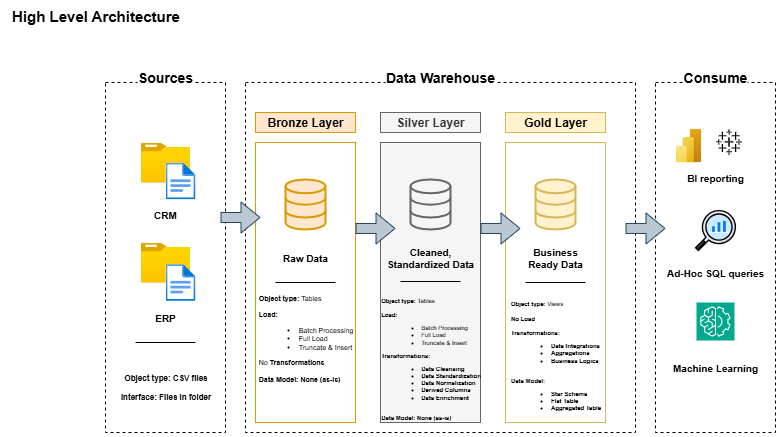

The diagram above was exported from draw.io. Its source (the exported page's mxGraphModel, read from the mxfile embedded in the PNG):
<mxGraphModel dx="1892" dy="535" grid="1" gridSize="10" guides="1" tooltips="1" connect="1" arrows="1" fold="1" page="1" pageScale="1" pageWidth="850" pageHeight="1100" math="0" shadow="0">
  <root>
    <mxCell id="0" />
    <mxCell id="1" parent="0" />
    <mxCell id="zz5H7lWnwnDciQgKeQa2-1" value="" style="rounded=0;whiteSpace=wrap;html=1;gradientColor=none;fillColor=none;dashed=1;" parent="1" vertex="1">
      <mxGeometry x="90" y="120" width="120" height="350" as="geometry" />
    </mxCell>
    <mxCell id="zz5H7lWnwnDciQgKeQa2-3" value="" style="rounded=0;whiteSpace=wrap;html=1;dashed=1;" parent="1" vertex="1">
      <mxGeometry x="230" y="120" width="390" height="350" as="geometry" />
    </mxCell>
    <mxCell id="zz5H7lWnwnDciQgKeQa2-4" value="" style="rounded=0;whiteSpace=wrap;html=1;dashed=1;" parent="1" vertex="1">
      <mxGeometry x="640" y="120" width="120" height="350" as="geometry" />
    </mxCell>
    <mxCell id="zz5H7lWnwnDciQgKeQa2-8" value="Sources" style="text;html=1;align=center;verticalAlign=middle;whiteSpace=wrap;rounded=0;fontSize=14;fontStyle=1;labelBorderColor=none;labelBackgroundColor=default;fontColor=default;" parent="1" vertex="1">
      <mxGeometry x="120" y="100" width="60" height="30" as="geometry" />
    </mxCell>
    <mxCell id="zz5H7lWnwnDciQgKeQa2-9" value="Consume" style="text;html=1;align=center;verticalAlign=middle;whiteSpace=wrap;rounded=0;fontSize=14;fontStyle=1;labelBorderColor=none;dashed=1;labelBackgroundColor=default;" parent="1" vertex="1">
      <mxGeometry x="670" y="110" width="60" height="10" as="geometry" />
    </mxCell>
    <mxCell id="zz5H7lWnwnDciQgKeQa2-10" value="Data Warehouse" style="text;html=1;align=center;verticalAlign=middle;whiteSpace=wrap;rounded=0;fontSize=14;fontStyle=1;labelBorderColor=none;labelBackgroundColor=default;" parent="1" vertex="1">
      <mxGeometry x="365" y="100" width="120" height="30" as="geometry" />
    </mxCell>
    <mxCell id="zz5H7lWnwnDciQgKeQa2-12" value="" style="rounded=0;whiteSpace=wrap;html=1;fillColor=none;strokeColor=#d79b00;" parent="1" vertex="1">
      <mxGeometry x="240" y="180" width="100" height="280" as="geometry" />
    </mxCell>
    <mxCell id="zz5H7lWnwnDciQgKeQa2-13" value="Bronze Layer" style="text;html=1;align=center;verticalAlign=middle;whiteSpace=wrap;rounded=0;fillColor=#ffe6cc;strokeColor=#d79b00;fontStyle=1" parent="1" vertex="1">
      <mxGeometry x="240" y="150" width="100" height="20" as="geometry" />
    </mxCell>
    <mxCell id="zz5H7lWnwnDciQgKeQa2-14" value="" style="rounded=0;whiteSpace=wrap;html=1;fillColor=#f5f5f5;strokeColor=#666666;fontColor=#333333;" parent="1" vertex="1">
      <mxGeometry x="365" y="180" width="100" height="280" as="geometry" />
    </mxCell>
    <mxCell id="zz5H7lWnwnDciQgKeQa2-15" value="Silver Layer" style="text;html=1;align=center;verticalAlign=middle;whiteSpace=wrap;rounded=0;fillColor=#f5f5f5;strokeColor=#666666;fontStyle=1;fontColor=#333333;" parent="1" vertex="1">
      <mxGeometry x="365" y="150" width="100" height="20" as="geometry" />
    </mxCell>
    <mxCell id="zz5H7lWnwnDciQgKeQa2-16" value="" style="rounded=0;whiteSpace=wrap;html=1;fillColor=none;strokeColor=#d6b656;" parent="1" vertex="1">
      <mxGeometry x="490" y="180" width="100" height="280" as="geometry" />
    </mxCell>
    <mxCell id="zz5H7lWnwnDciQgKeQa2-17" value="Gold Layer" style="text;html=1;align=center;verticalAlign=middle;whiteSpace=wrap;rounded=0;fillColor=#fff2cc;strokeColor=#d6b656;fontStyle=1" parent="1" vertex="1">
      <mxGeometry x="490" y="150" width="100" height="20" as="geometry" />
    </mxCell>
    <mxCell id="U7kuN-dZ8SPQWbtmIM6m-1" value="" style="image;aspect=fixed;html=1;points=[];align=center;fontSize=12;image=img/lib/azure2/general/Folder_Blank.svg;" parent="1" vertex="1">
      <mxGeometry x="125.36" y="180" width="49.29" height="40" as="geometry" />
    </mxCell>
    <mxCell id="U7kuN-dZ8SPQWbtmIM6m-4" value="" style="image;aspect=fixed;html=1;points=[];align=center;fontSize=12;image=img/lib/azure2/general/File.svg;" parent="1" vertex="1">
      <mxGeometry x="150" y="199.99999999999997" width="30" height="36.96" as="geometry" />
    </mxCell>
    <mxCell id="U7kuN-dZ8SPQWbtmIM6m-6" value="" style="image;aspect=fixed;html=1;points=[];align=center;fontSize=12;image=img/lib/azure2/general/Folder_Blank.svg;" parent="1" vertex="1">
      <mxGeometry x="125.36" y="280" width="49.29" height="40" as="geometry" />
    </mxCell>
    <mxCell id="U7kuN-dZ8SPQWbtmIM6m-7" value="" style="image;aspect=fixed;html=1;points=[];align=center;fontSize=12;image=img/lib/azure2/general/File.svg;" parent="1" vertex="1">
      <mxGeometry x="150" y="301.52" width="30" height="36.96" as="geometry" />
    </mxCell>
    <mxCell id="U7kuN-dZ8SPQWbtmIM6m-10" value="&lt;b&gt;CRM&lt;/b&gt;" style="text;html=1;align=center;verticalAlign=middle;whiteSpace=wrap;rounded=0;fontSize=10;" parent="1" vertex="1">
      <mxGeometry x="120" y="236.95999999999998" width="60" height="30" as="geometry" />
    </mxCell>
    <mxCell id="U7kuN-dZ8SPQWbtmIM6m-11" value="&lt;b&gt;ERP&lt;/b&gt;" style="text;html=1;align=center;verticalAlign=middle;whiteSpace=wrap;rounded=0;fontSize=10;" parent="1" vertex="1">
      <mxGeometry x="120" y="340" width="60" height="30" as="geometry" />
    </mxCell>
    <mxCell id="U7kuN-dZ8SPQWbtmIM6m-14" value="" style="endArrow=none;html=1;rounded=0;" parent="1" edge="1">
      <mxGeometry width="50" height="50" relative="1" as="geometry">
        <mxPoint x="120" y="380" as="sourcePoint" />
        <mxPoint x="180" y="380" as="targetPoint" />
      </mxGeometry>
    </mxCell>
    <mxCell id="U7kuN-dZ8SPQWbtmIM6m-15" value="Object type: CSV file&lt;span style=&quot;background-color: transparent; color: light-dark(rgb(0, 0, 0), rgb(255, 255, 255));&quot;&gt;s&lt;/span&gt;&lt;div&gt;&lt;br&gt;&lt;div&gt;&lt;div&gt;Interface: Files in folder&lt;/div&gt;&lt;/div&gt;&lt;/div&gt;" style="text;html=1;align=center;verticalAlign=middle;resizable=0;points=[];autosize=1;strokeColor=none;fillColor=none;fontStyle=1;fontSize=8;" parent="1" vertex="1">
      <mxGeometry x="95" y="405" width="110" height="40" as="geometry" />
    </mxCell>
    <mxCell id="U7kuN-dZ8SPQWbtmIM6m-16" value="" style="html=1;verticalLabelPosition=bottom;align=center;labelBackgroundColor=#ffffff;verticalAlign=top;strokeWidth=2;strokeColor=#d79b00;shadow=0;dashed=0;shape=mxgraph.ios7.icons.data;fillColor=#ffe6cc;" parent="1" vertex="1">
      <mxGeometry x="270" y="216.96" width="40" height="50" as="geometry" />
    </mxCell>
    <mxCell id="U7kuN-dZ8SPQWbtmIM6m-17" value="" style="html=1;verticalLabelPosition=bottom;align=center;labelBackgroundColor=#ffffff;verticalAlign=top;strokeWidth=2;strokeColor=#666666;shadow=0;dashed=0;shape=mxgraph.ios7.icons.data;fillColor=#f5f5f5;fontColor=#333333;" parent="1" vertex="1">
      <mxGeometry x="395" y="216.96" width="40" height="50" as="geometry" />
    </mxCell>
    <mxCell id="U7kuN-dZ8SPQWbtmIM6m-18" value="" style="html=1;verticalLabelPosition=bottom;align=center;labelBackgroundColor=#ffffff;verticalAlign=top;strokeWidth=2;strokeColor=#d6b656;shadow=0;dashed=0;shape=mxgraph.ios7.icons.data;fillColor=#fff2cc;" parent="1" vertex="1">
      <mxGeometry x="520" y="216.96" width="40" height="50" as="geometry" />
    </mxCell>
    <mxCell id="U7kuN-dZ8SPQWbtmIM6m-22" value="" style="shape=flexArrow;endArrow=classic;html=1;rounded=0;fillColor=#bac8d3;strokeColor=#23445d;" parent="1" edge="1">
      <mxGeometry width="50" height="50" relative="1" as="geometry">
        <mxPoint x="465" y="265.96000000000004" as="sourcePoint" />
        <mxPoint x="505" y="265.96000000000004" as="targetPoint" />
      </mxGeometry>
    </mxCell>
    <mxCell id="U7kuN-dZ8SPQWbtmIM6m-23" value="" style="shape=flexArrow;endArrow=classic;html=1;rounded=0;fillColor=#bac8d3;strokeColor=#23445d;" parent="1" edge="1">
      <mxGeometry width="50" height="50" relative="1" as="geometry">
        <mxPoint x="340" y="265.96" as="sourcePoint" />
        <mxPoint x="380" y="265.96" as="targetPoint" />
      </mxGeometry>
    </mxCell>
    <mxCell id="U7kuN-dZ8SPQWbtmIM6m-27" value="" style="shape=flexArrow;endArrow=classic;html=1;rounded=0;fillColor=#bac8d3;strokeColor=#23445d;" parent="1" edge="1">
      <mxGeometry width="50" height="50" relative="1" as="geometry">
        <mxPoint x="205" y="255" as="sourcePoint" />
        <mxPoint x="245" y="255" as="targetPoint" />
      </mxGeometry>
    </mxCell>
    <mxCell id="U7kuN-dZ8SPQWbtmIM6m-29" value="" style="shape=flexArrow;endArrow=classic;html=1;rounded=0;fillColor=#bac8d3;strokeColor=#23445d;" parent="1" edge="1">
      <mxGeometry width="50" height="50" relative="1" as="geometry">
        <mxPoint x="610" y="265.96" as="sourcePoint" />
        <mxPoint x="650" y="265.96" as="targetPoint" />
      </mxGeometry>
    </mxCell>
    <mxCell id="U7kuN-dZ8SPQWbtmIM6m-30" value="&lt;b&gt;Raw Data&lt;/b&gt;" style="text;html=1;align=center;verticalAlign=middle;whiteSpace=wrap;rounded=0;fontSize=10;" parent="1" vertex="1">
      <mxGeometry x="260" y="280" width="60" height="30" as="geometry" />
    </mxCell>
    <mxCell id="U7kuN-dZ8SPQWbtmIM6m-31" value="&lt;b&gt;Cleaned, Standardized Data&lt;/b&gt;" style="text;html=1;align=center;verticalAlign=middle;whiteSpace=wrap;rounded=0;fontSize=10;" parent="1" vertex="1">
      <mxGeometry x="370" y="280" width="90" height="30" as="geometry" />
    </mxCell>
    <mxCell id="U7kuN-dZ8SPQWbtmIM6m-33" value="&lt;b&gt;Business Ready Data&lt;/b&gt;" style="text;html=1;align=center;verticalAlign=middle;whiteSpace=wrap;rounded=0;fontSize=10;" parent="1" vertex="1">
      <mxGeometry x="510" y="280" width="60" height="30" as="geometry" />
    </mxCell>
    <mxCell id="U7kuN-dZ8SPQWbtmIM6m-34" value="" style="endArrow=none;html=1;rounded=0;" parent="1" edge="1">
      <mxGeometry width="50" height="50" relative="1" as="geometry">
        <mxPoint x="260" y="320" as="sourcePoint" />
        <mxPoint x="320" y="320" as="targetPoint" />
      </mxGeometry>
    </mxCell>
    <mxCell id="U7kuN-dZ8SPQWbtmIM6m-35" value="" style="endArrow=none;html=1;rounded=0;" parent="1" edge="1">
      <mxGeometry width="50" height="50" relative="1" as="geometry">
        <mxPoint x="385" y="319" as="sourcePoint" />
        <mxPoint x="445" y="319" as="targetPoint" />
      </mxGeometry>
    </mxCell>
    <mxCell id="U7kuN-dZ8SPQWbtmIM6m-36" value="" style="endArrow=none;html=1;rounded=0;" parent="1" edge="1">
      <mxGeometry width="50" height="50" relative="1" as="geometry">
        <mxPoint x="510" y="320" as="sourcePoint" />
        <mxPoint x="570" y="320" as="targetPoint" />
      </mxGeometry>
    </mxCell>
    <mxCell id="U7kuN-dZ8SPQWbtmIM6m-37" value="&lt;div style=&quot;text-align: left;&quot;&gt;&lt;span style=&quot;background-color: transparent; color: light-dark(rgb(0, 0, 0), rgb(255, 255, 255));&quot;&gt;Object type: &lt;/span&gt;&lt;span style=&quot;background-color: transparent; color: light-dark(rgb(0, 0, 0), rgb(255, 255, 255)); font-weight: normal;&quot;&gt;Tables&lt;/span&gt;&lt;/div&gt;&lt;div&gt;&lt;br&gt;&lt;div style=&quot;text-align: justify;&quot;&gt;&lt;span style=&quot;background-color: transparent; color: light-dark(rgb(0, 0, 0), rgb(255, 255, 255));&quot;&gt;Load:&lt;/span&gt;&lt;/div&gt;&lt;div style=&quot;text-align: left;&quot;&gt;&lt;ul&gt;&lt;li&gt;&lt;span style=&quot;background-color: transparent; color: light-dark(rgb(0, 0, 0), rgb(255, 255, 255)); font-weight: normal;&quot;&gt;Batch Processing&lt;/span&gt;&lt;/li&gt;&lt;li&gt;&lt;span style=&quot;background-color: transparent; color: light-dark(rgb(0, 0, 0), rgb(255, 255, 255)); font-weight: normal;&quot;&gt;Full Load&lt;/span&gt;&lt;/li&gt;&lt;li&gt;&lt;span style=&quot;background-color: transparent; color: light-dark(rgb(0, 0, 0), rgb(255, 255, 255)); font-weight: normal;&quot;&gt;Truncate &amp;amp; Insert&lt;/span&gt;&lt;/li&gt;&lt;/ul&gt;&lt;div&gt;&lt;span style=&quot;font-weight: normal;&quot;&gt;No &lt;/span&gt;Transformations&lt;/div&gt;&lt;div&gt;&lt;br&gt;&lt;/div&gt;&lt;div&gt;Data Model: None (as-is)&lt;/div&gt;&lt;/div&gt;&lt;div&gt;&lt;span style=&quot;background-color: transparent; color: light-dark(rgb(0, 0, 0), rgb(255, 255, 255));&quot;&gt;&lt;br&gt;&lt;/span&gt;&lt;/div&gt;&lt;/div&gt;" style="text;html=1;align=center;verticalAlign=middle;resizable=0;points=[];autosize=1;strokeColor=none;fillColor=none;fontStyle=1;fontSize=7;" parent="1" vertex="1">
      <mxGeometry x="230" y="325" width="120" height="110" as="geometry" />
    </mxCell>
    <mxCell id="U7kuN-dZ8SPQWbtmIM6m-41" value="&lt;div style=&quot;text-align: left;&quot;&gt;&lt;span style=&quot;background-color: transparent; color: light-dark(rgb(0, 0, 0), rgb(255, 255, 255));&quot;&gt;Object type: &lt;/span&gt;&lt;span style=&quot;background-color: transparent; color: light-dark(rgb(0, 0, 0), rgb(255, 255, 255)); font-weight: normal;&quot;&gt;Tables&lt;/span&gt;&lt;/div&gt;&lt;div&gt;&lt;br&gt;&lt;div style=&quot;text-align: justify;&quot;&gt;&lt;span style=&quot;background-color: transparent; color: light-dark(rgb(0, 0, 0), rgb(255, 255, 255));&quot;&gt;Load:&lt;/span&gt;&lt;/div&gt;&lt;div style=&quot;text-align: left;&quot;&gt;&lt;ul&gt;&lt;li&gt;&lt;span style=&quot;background-color: transparent; color: light-dark(rgb(0, 0, 0), rgb(255, 255, 255)); font-weight: normal;&quot;&gt;Batch Processing&lt;/span&gt;&lt;/li&gt;&lt;li&gt;&lt;span style=&quot;background-color: transparent; color: light-dark(rgb(0, 0, 0), rgb(255, 255, 255)); font-weight: normal;&quot;&gt;Full Load&lt;/span&gt;&lt;/li&gt;&lt;li&gt;&lt;span style=&quot;background-color: transparent; color: light-dark(rgb(0, 0, 0), rgb(255, 255, 255)); font-weight: normal;&quot;&gt;Truncate &amp;amp; Insert&lt;/span&gt;&lt;/li&gt;&lt;/ul&gt;&lt;div&gt;Transformations:&lt;/div&gt;&lt;div&gt;&lt;ul&gt;&lt;li&gt;Data Cleansing&lt;/li&gt;&lt;li&gt;Data Standardization&lt;/li&gt;&lt;li&gt;Data Normalization&lt;/li&gt;&lt;li&gt;Derived Columns&lt;/li&gt;&lt;li&gt;Data Enrichment&lt;/li&gt;&lt;/ul&gt;&lt;/div&gt;&lt;div&gt;&lt;br&gt;&lt;/div&gt;&lt;div&gt;Data Model: None (as-is)&lt;/div&gt;&lt;/div&gt;&lt;div&gt;&lt;span style=&quot;background-color: transparent; color: light-dark(rgb(0, 0, 0), rgb(255, 255, 255));&quot;&gt;&lt;br&gt;&lt;/span&gt;&lt;/div&gt;&lt;/div&gt;" style="text;html=1;align=center;verticalAlign=middle;resizable=0;points=[];autosize=1;strokeColor=none;fillColor=none;fontStyle=1;fontSize=6;" parent="1" vertex="1">
      <mxGeometry x="355" y="325" width="120" height="150" as="geometry" />
    </mxCell>
    <mxCell id="U7kuN-dZ8SPQWbtmIM6m-44" value="&lt;div style=&quot;text-align: left;&quot;&gt;&lt;span style=&quot;background-color: transparent; color: light-dark(rgb(0, 0, 0), rgb(255, 255, 255));&quot;&gt;Object type: &lt;span style=&quot;font-weight: 400;&quot;&gt;Views&lt;/span&gt;&lt;/span&gt;&lt;/div&gt;&lt;div&gt;&lt;br&gt;&lt;div style=&quot;text-align: justify;&quot;&gt;&lt;span style=&quot;background-color: transparent; color: light-dark(rgb(0, 0, 0), rgb(255, 255, 255));&quot;&gt;No Load&lt;/span&gt;&lt;/div&gt;&lt;div style=&quot;text-align: justify;&quot;&gt;&lt;span style=&quot;background-color: transparent; color: light-dark(rgb(0, 0, 0), rgb(255, 255, 255));&quot;&gt;&lt;br&gt;&lt;/span&gt;&lt;/div&gt;&lt;div style=&quot;text-align: justify;&quot;&gt;&lt;span style=&quot;text-align: left; background-color: transparent; color: light-dark(rgb(0, 0, 0), rgb(255, 255, 255));&quot;&gt;Transformations:&lt;/span&gt;&lt;/div&gt;&lt;div style=&quot;text-align: justify;&quot;&gt;&lt;ul&gt;&lt;li style=&quot;text-align: left;&quot;&gt;Data Integrations&lt;/li&gt;&lt;li style=&quot;text-align: left;&quot;&gt;Aggregations&lt;/li&gt;&lt;li style=&quot;text-align: left;&quot;&gt;Business Logics&lt;/li&gt;&lt;/ul&gt;&lt;/div&gt;&lt;div style=&quot;text-align: left;&quot;&gt;&lt;div&gt;&lt;br&gt;&lt;/div&gt;&lt;div&gt;Data Model:&amp;nbsp;&lt;/div&gt;&lt;div&gt;&lt;ul&gt;&lt;li&gt;Star Schema&lt;/li&gt;&lt;li&gt;Flat Table&lt;/li&gt;&lt;li&gt;Aggregated Table&lt;/li&gt;&lt;/ul&gt;&lt;/div&gt;&lt;/div&gt;&lt;div&gt;&lt;span style=&quot;background-color: transparent; color: light-dark(rgb(0, 0, 0), rgb(255, 255, 255));&quot;&gt;&lt;br&gt;&lt;/span&gt;&lt;/div&gt;&lt;/div&gt;" style="text;html=1;align=center;verticalAlign=middle;resizable=0;points=[];autosize=1;strokeColor=none;fillColor=none;fontStyle=1;fontSize=6;" parent="1" vertex="1">
      <mxGeometry x="485" y="330" width="110" height="140" as="geometry" />
    </mxCell>
    <mxCell id="U7kuN-dZ8SPQWbtmIM6m-45" value="" style="image;aspect=fixed;html=1;points=[];align=center;fontSize=12;image=img/lib/azure2/power_platform/PowerBI.svg;" parent="1" vertex="1">
      <mxGeometry x="660" y="166" width="25.5" height="34" as="geometry" />
    </mxCell>
    <mxCell id="U7kuN-dZ8SPQWbtmIM6m-46" value="" style="shape=image;html=1;verticalAlign=top;verticalLabelPosition=bottom;labelBackgroundColor=#ffffff;imageAspect=0;aspect=fixed;image=https://icons.diagrams.net/icon-cache1/Ionicons_Fill_Vol_2-2187/logo-tableau-566.svg" parent="1" vertex="1">
      <mxGeometry x="700" y="166" width="27" height="27" as="geometry" />
    </mxCell>
    <mxCell id="U7kuN-dZ8SPQWbtmIM6m-47" value="&lt;span style=&quot;font-size: 10px;&quot;&gt;&lt;b&gt;BI reporting&lt;/b&gt;&lt;/span&gt;" style="text;html=1;align=center;verticalAlign=middle;whiteSpace=wrap;rounded=0;" parent="1" vertex="1">
      <mxGeometry x="650" y="200" width="100" height="30" as="geometry" />
    </mxCell>
    <mxCell id="U7kuN-dZ8SPQWbtmIM6m-48" value="" style="shape=image;html=1;verticalAlign=top;verticalLabelPosition=bottom;labelBackgroundColor=#ffffff;imageAspect=0;aspect=fixed;image=https://icons.diagrams.net/icon-cache1/Business_Success-2515/chart-analysis-analytics-data_analytics-pie_1-1096.svg" parent="1" vertex="1">
      <mxGeometry x="678" y="246" width="44" height="44" as="geometry" />
    </mxCell>
    <mxCell id="U7kuN-dZ8SPQWbtmIM6m-49" value="&lt;span style=&quot;font-size: 10px;&quot;&gt;&lt;b&gt;Ad-Hoc SQL queries&lt;/b&gt;&lt;/span&gt;" style="text;html=1;align=center;verticalAlign=middle;whiteSpace=wrap;rounded=0;" parent="1" vertex="1">
      <mxGeometry x="650" y="295" width="100" height="30" as="geometry" />
    </mxCell>
    <mxCell id="U7kuN-dZ8SPQWbtmIM6m-51" value="" style="sketch=0;points=[[0,0,0],[0.25,0,0],[0.5,0,0],[0.75,0,0],[1,0,0],[0,1,0],[0.25,1,0],[0.5,1,0],[0.75,1,0],[1,1,0],[0,0.25,0],[0,0.5,0],[0,0.75,0],[1,0.25,0],[1,0.5,0],[1,0.75,0]];outlineConnect=0;fontColor=#232F3E;fillColor=#01A88D;strokeColor=#ffffff;dashed=0;verticalLabelPosition=bottom;verticalAlign=top;align=center;html=1;fontSize=12;fontStyle=0;aspect=fixed;shape=mxgraph.aws4.resourceIcon;resIcon=mxgraph.aws4.machine_learning;" parent="1" vertex="1">
      <mxGeometry x="681" y="340" width="38" height="38" as="geometry" />
    </mxCell>
    <mxCell id="U7kuN-dZ8SPQWbtmIM6m-52" value="&lt;span style=&quot;font-size: 10px;&quot;&gt;&lt;b&gt;Machine Learning&lt;/b&gt;&lt;/span&gt;" style="text;html=1;align=center;verticalAlign=middle;whiteSpace=wrap;rounded=0;" parent="1" vertex="1">
      <mxGeometry x="650" y="390" width="100" height="30" as="geometry" />
    </mxCell>
    <mxCell id="U7kuN-dZ8SPQWbtmIM6m-54" value="&lt;b&gt;High Level Architecture&lt;/b&gt;" style="text;html=1;align=center;verticalAlign=middle;resizable=0;points=[];autosize=1;strokeColor=none;fillColor=none;fontSize=15;" parent="1" vertex="1">
      <mxGeometry x="-15" y="38" width="190" height="30" as="geometry" />
    </mxCell>
  </root>
</mxGraphModel>